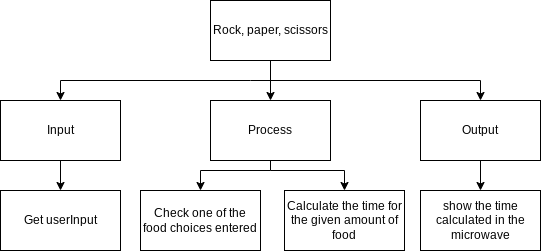

The diagram above was exported from draw.io. Its source (the exported page's mxGraphModel, read from the mxfile embedded in the PNG):
<mxGraphModel dx="754" dy="661" grid="1" gridSize="10" guides="1" tooltips="1" connect="1" arrows="1" fold="1" page="1" pageScale="1" pageWidth="827" pageHeight="1169" math="0" shadow="0">
  <root>
    <mxCell id="0" />
    <mxCell id="1" parent="0" />
    <mxCell id="2" value="" style="edgeStyle=none;html=1;" parent="1" source="3" target="12" edge="1">
      <mxGeometry relative="1" as="geometry" />
    </mxCell>
    <mxCell id="3" value="Input" style="rounded=0;whiteSpace=wrap;html=1;" parent="1" vertex="1">
      <mxGeometry x="70" y="110" width="120" height="60" as="geometry" />
    </mxCell>
    <mxCell id="4" style="edgeStyle=none;html=1;entryX=0.5;entryY=0;entryDx=0;entryDy=0;rounded=0;" parent="1" target="3" edge="1">
      <mxGeometry relative="1" as="geometry">
        <mxPoint x="320" y="90" as="sourcePoint" />
        <Array as="points">
          <mxPoint x="130" y="90" />
        </Array>
      </mxGeometry>
    </mxCell>
    <mxCell id="5" style="edgeStyle=none;rounded=0;html=1;entryX=0.5;entryY=0;entryDx=0;entryDy=0;" parent="1" target="11" edge="1">
      <mxGeometry relative="1" as="geometry">
        <mxPoint x="320" y="90" as="sourcePoint" />
        <Array as="points">
          <mxPoint x="550" y="90" />
        </Array>
      </mxGeometry>
    </mxCell>
    <mxCell id="6" value="" style="edgeStyle=none;rounded=0;html=1;" parent="1" source="7" target="9" edge="1">
      <mxGeometry relative="1" as="geometry" />
    </mxCell>
    <mxCell id="7" value="Rock, paper, scissors" style="rounded=0;whiteSpace=wrap;html=1;" parent="1" vertex="1">
      <mxGeometry x="280" y="10" width="120" height="60" as="geometry" />
    </mxCell>
    <mxCell id="24" style="edgeStyle=none;html=1;entryX=0.5;entryY=0;entryDx=0;entryDy=0;rounded=0;" edge="1" parent="1" target="21">
      <mxGeometry relative="1" as="geometry">
        <mxPoint x="340" y="180" as="sourcePoint" />
        <Array as="points">
          <mxPoint x="270" y="180" />
        </Array>
      </mxGeometry>
    </mxCell>
    <mxCell id="25" style="edgeStyle=none;html=1;entryX=0.5;entryY=0;entryDx=0;entryDy=0;rounded=0;" edge="1" parent="1" target="23">
      <mxGeometry relative="1" as="geometry">
        <mxPoint x="340" y="180" as="sourcePoint" />
        <Array as="points">
          <mxPoint x="414" y="180" />
        </Array>
      </mxGeometry>
    </mxCell>
    <mxCell id="26" value="" style="edgeStyle=none;rounded=0;html=1;endArrow=none;endFill=0;" edge="1" parent="1" source="9">
      <mxGeometry relative="1" as="geometry">
        <mxPoint x="340" y="180" as="targetPoint" />
      </mxGeometry>
    </mxCell>
    <mxCell id="9" value="Process" style="rounded=0;whiteSpace=wrap;html=1;" parent="1" vertex="1">
      <mxGeometry x="280" y="110" width="120" height="60" as="geometry" />
    </mxCell>
    <mxCell id="10" value="" style="edgeStyle=none;rounded=0;html=1;" parent="1" source="11" target="14" edge="1">
      <mxGeometry relative="1" as="geometry" />
    </mxCell>
    <mxCell id="11" value="Output" style="rounded=0;whiteSpace=wrap;html=1;" parent="1" vertex="1">
      <mxGeometry x="490" y="110" width="120" height="60" as="geometry" />
    </mxCell>
    <mxCell id="12" value="Get userInput" style="rounded=0;whiteSpace=wrap;html=1;" parent="1" vertex="1">
      <mxGeometry x="70" y="200" width="120" height="60" as="geometry" />
    </mxCell>
    <mxCell id="14" value="show the time calculated in the microwave" style="rounded=0;whiteSpace=wrap;html=1;" parent="1" vertex="1">
      <mxGeometry x="490" y="200" width="120" height="60" as="geometry" />
    </mxCell>
    <mxCell id="21" value="Check one of the food choices entered" style="rounded=0;whiteSpace=wrap;html=1;" parent="1" vertex="1">
      <mxGeometry x="210" y="200" width="120" height="60" as="geometry" />
    </mxCell>
    <mxCell id="23" value="Calculate the time for the given amount of food" style="rounded=0;whiteSpace=wrap;html=1;" vertex="1" parent="1">
      <mxGeometry x="354" y="200" width="120" height="60" as="geometry" />
    </mxCell>
  </root>
</mxGraphModel>